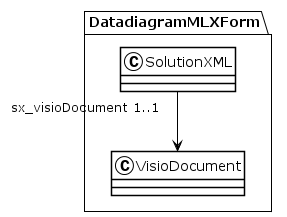

The diagram above was rendered by PlantUML. Its source (embedded in the PNG):
@startuml
!theme plain
package DatadiagramMLXForm {
class SolutionXML {
}
SolutionXML "sx_visioDocument 1..1" --> VisioDocument
class VisioDocument {
}
}
@enduml